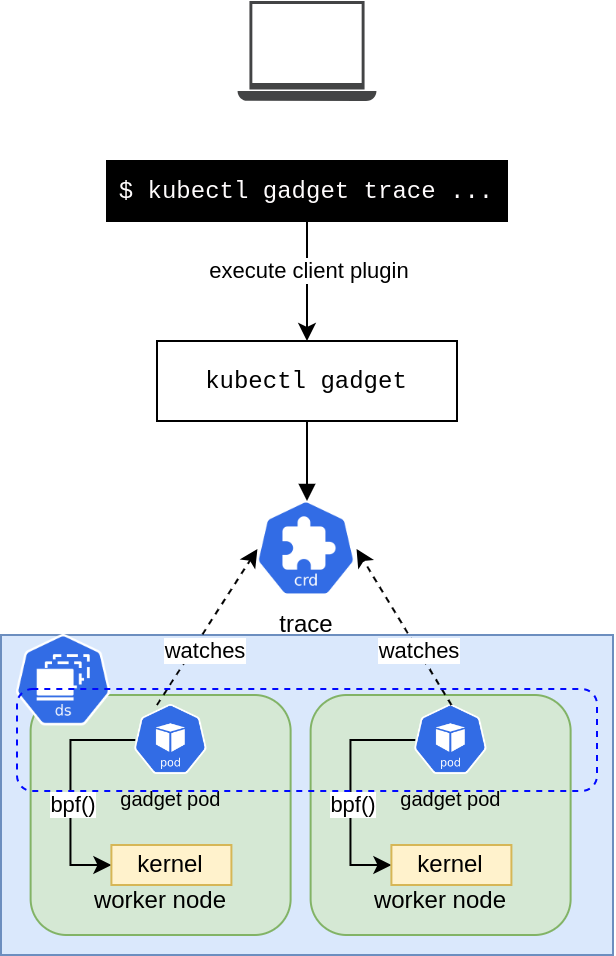

The diagram above was exported from draw.io. Its source (the exported page's mxGraphModel, read from the mxfile embedded in the PNG):
<mxGraphModel dx="1662" dy="800" grid="1" gridSize="10" guides="1" tooltips="1" connect="1" arrows="1" fold="1" page="1" pageScale="1" pageWidth="827" pageHeight="1169" math="0" shadow="0">
  <root>
    <mxCell id="0" />
    <mxCell id="1" parent="0" />
    <mxCell id="W6VTkri_ovJ_dsVZP6XF-8" value="" style="rounded=0;whiteSpace=wrap;html=1;fillColor=#dae8fc;strokeColor=#6c8ebf;" parent="1" vertex="1">
      <mxGeometry x="30" y="357" width="306" height="160" as="geometry" />
    </mxCell>
    <mxCell id="W6VTkri_ovJ_dsVZP6XF-25" style="edgeStyle=orthogonalEdgeStyle;rounded=0;orthogonalLoop=1;jettySize=auto;html=1;entryX=0.5;entryY=0;entryDx=0;entryDy=0;" parent="1" source="W6VTkri_ovJ_dsVZP6XF-1" target="W6VTkri_ovJ_dsVZP6XF-4" edge="1">
      <mxGeometry relative="1" as="geometry" />
    </mxCell>
    <mxCell id="W6VTkri_ovJ_dsVZP6XF-26" value="execute client plugin" style="edgeLabel;html=1;align=center;verticalAlign=middle;resizable=0;points=[];" parent="W6VTkri_ovJ_dsVZP6XF-25" connectable="0" vertex="1">
      <mxGeometry x="-0.1972" y="2" relative="1" as="geometry">
        <mxPoint x="-2" as="offset" />
      </mxGeometry>
    </mxCell>
    <mxCell id="W6VTkri_ovJ_dsVZP6XF-1" value="&lt;font face=&quot;Courier New&quot;&gt;$ kubectl gadget trace ...&lt;/font&gt;" style="rounded=0;whiteSpace=wrap;html=1;labelBackgroundColor=#000000;fontColor=#FFFCFD;fillColor=#000000;" parent="1" vertex="1">
      <mxGeometry x="82.99999999999997" y="120" width="200" height="30" as="geometry" />
    </mxCell>
    <mxCell id="W6VTkri_ovJ_dsVZP6XF-2" value="" style="sketch=0;pointerEvents=1;shadow=0;dashed=0;html=1;strokeColor=none;fillColor=#434445;aspect=fixed;labelPosition=center;verticalLabelPosition=bottom;verticalAlign=top;align=center;outlineConnect=0;shape=mxgraph.vvd.laptop;" parent="1" vertex="1">
      <mxGeometry x="148.27999999999997" y="40" width="69.44" height="50" as="geometry" />
    </mxCell>
    <mxCell id="W6VTkri_ovJ_dsVZP6XF-4" value="&lt;font face=&quot;Courier New&quot;&gt;kubectl gadget&lt;/font&gt;" style="rounded=0;whiteSpace=wrap;html=1;" parent="1" vertex="1">
      <mxGeometry x="108" y="210" width="150" height="40" as="geometry" />
    </mxCell>
    <mxCell id="W6VTkri_ovJ_dsVZP6XF-17" value="&lt;br&gt;&lt;br&gt;&lt;br&gt;&lt;br&gt;&lt;br&gt;&lt;br&gt;worker node" style="rounded=1;whiteSpace=wrap;html=1;fillColor=#d5e8d4;strokeColor=#82b366;" parent="1" vertex="1">
      <mxGeometry x="44.81" y="387" width="130" height="120" as="geometry" />
    </mxCell>
    <mxCell id="W6VTkri_ovJ_dsVZP6XF-16" value="trace" style="shape=image;imageAspect=0;aspect=fixed;verticalLabelPosition=bottom;verticalAlign=top;image=https://github.com/kubernetes/community/blob/master/icons/png/resources/labeled/crd-256.png?raw=true;" parent="1" vertex="1">
      <mxGeometry x="158.22000000000003" y="290" width="49.55" height="48" as="geometry" />
    </mxCell>
    <mxCell id="W6VTkri_ovJ_dsVZP6XF-37" style="edgeStyle=orthogonalEdgeStyle;rounded=0;orthogonalLoop=1;jettySize=auto;html=1;exitX=0;exitY=0.5;exitDx=0;exitDy=0;entryX=0;entryY=0.5;entryDx=0;entryDy=0;" parent="1" source="W6VTkri_ovJ_dsVZP6XF-13" target="W6VTkri_ovJ_dsVZP6XF-22" edge="1">
      <mxGeometry relative="1" as="geometry">
        <Array as="points">
          <mxPoint x="64.81" y="410" />
          <mxPoint x="64.81" y="472" />
        </Array>
      </mxGeometry>
    </mxCell>
    <mxCell id="W6VTkri_ovJ_dsVZP6XF-38" value="bpf()" style="edgeLabel;html=1;align=center;verticalAlign=middle;resizable=0;points=[];" parent="W6VTkri_ovJ_dsVZP6XF-37" connectable="0" vertex="1">
      <mxGeometry x="0.1113" relative="1" as="geometry">
        <mxPoint as="offset" />
      </mxGeometry>
    </mxCell>
    <mxCell id="W6VTkri_ovJ_dsVZP6XF-13" value="gadget pod" style="shape=image;imageAspect=0;aspect=fixed;verticalLabelPosition=bottom;verticalAlign=top;image=https://github.com/kubernetes/community/blob/master/icons/png/resources/labeled/pod-256.png?raw=true;fontSize=10;" parent="1" vertex="1">
      <mxGeometry x="97.14000000000004" y="392" width="36.12" height="35" as="geometry" />
    </mxCell>
    <mxCell id="W6VTkri_ovJ_dsVZP6XF-12" value="" style="shape=image;imageAspect=0;aspect=fixed;verticalLabelPosition=bottom;verticalAlign=top;image=https://github.com/kubernetes/community/blob/master/icons/png/resources/labeled/ds-256.png?raw=true;" parent="1" vertex="1">
      <mxGeometry x="38" y="357" width="47.2" height="45.71" as="geometry" />
    </mxCell>
    <mxCell id="W6VTkri_ovJ_dsVZP6XF-22" value="kernel" style="rounded=0;whiteSpace=wrap;html=1;fillColor=#fff2cc;strokeColor=#d6b656;" parent="1" vertex="1">
      <mxGeometry x="85.19999999999999" y="462" width="60" height="20" as="geometry" />
    </mxCell>
    <mxCell id="W6VTkri_ovJ_dsVZP6XF-29" value="" style="endArrow=block;endFill=1;html=1;rounded=0;exitX=0.5;exitY=1;exitDx=0;exitDy=0;entryX=0.5;entryY=0;entryDx=0;entryDy=0;" parent="1" source="W6VTkri_ovJ_dsVZP6XF-4" target="W6VTkri_ovJ_dsVZP6XF-16" edge="1">
      <mxGeometry width="160" relative="1" as="geometry">
        <mxPoint x="170" y="280" as="sourcePoint" />
        <mxPoint x="330" y="280" as="targetPoint" />
      </mxGeometry>
    </mxCell>
    <mxCell id="W6VTkri_ovJ_dsVZP6XF-32" value="" style="endArrow=classic;html=1;rounded=0;entryX=0;entryY=0.5;entryDx=0;entryDy=0;dashed=1;" parent="1" target="W6VTkri_ovJ_dsVZP6XF-16" edge="1">
      <mxGeometry width="50" height="50" relative="1" as="geometry">
        <mxPoint x="108" y="392" as="sourcePoint" />
        <mxPoint x="158" y="342" as="targetPoint" />
      </mxGeometry>
    </mxCell>
    <mxCell id="W6VTkri_ovJ_dsVZP6XF-33" value="watches" style="edgeLabel;html=1;align=center;verticalAlign=middle;resizable=0;points=[];" parent="W6VTkri_ovJ_dsVZP6XF-32" connectable="0" vertex="1">
      <mxGeometry x="-0.2821" relative="1" as="geometry">
        <mxPoint x="5" as="offset" />
      </mxGeometry>
    </mxCell>
    <mxCell id="W6VTkri_ovJ_dsVZP6XF-39" value="&lt;br&gt;&lt;br&gt;&lt;br&gt;&lt;br&gt;&lt;br&gt;&lt;br&gt;worker node" style="rounded=1;whiteSpace=wrap;html=1;fillColor=#d5e8d4;strokeColor=#82b366;" parent="1" vertex="1">
      <mxGeometry x="184.81" y="387" width="130" height="120" as="geometry" />
    </mxCell>
    <mxCell id="W6VTkri_ovJ_dsVZP6XF-40" style="edgeStyle=orthogonalEdgeStyle;rounded=0;orthogonalLoop=1;jettySize=auto;html=1;exitX=0;exitY=0.5;exitDx=0;exitDy=0;entryX=0;entryY=0.5;entryDx=0;entryDy=0;" parent="1" source="W6VTkri_ovJ_dsVZP6XF-42" target="W6VTkri_ovJ_dsVZP6XF-43" edge="1">
      <mxGeometry relative="1" as="geometry">
        <Array as="points">
          <mxPoint x="204.81" y="410" />
          <mxPoint x="204.81" y="472" />
        </Array>
      </mxGeometry>
    </mxCell>
    <mxCell id="W6VTkri_ovJ_dsVZP6XF-41" value="bpf()" style="edgeLabel;html=1;align=center;verticalAlign=middle;resizable=0;points=[];" parent="W6VTkri_ovJ_dsVZP6XF-40" connectable="0" vertex="1">
      <mxGeometry x="0.1113" relative="1" as="geometry">
        <mxPoint as="offset" />
      </mxGeometry>
    </mxCell>
    <mxCell id="W6VTkri_ovJ_dsVZP6XF-42" value="gadget pod" style="shape=image;imageAspect=0;aspect=fixed;verticalLabelPosition=bottom;verticalAlign=top;image=https://github.com/kubernetes/community/blob/master/icons/png/resources/labeled/pod-256.png?raw=true;fontSize=10;" parent="1" vertex="1">
      <mxGeometry x="237.14000000000004" y="392" width="36.12" height="35" as="geometry" />
    </mxCell>
    <mxCell id="W6VTkri_ovJ_dsVZP6XF-43" value="kernel" style="rounded=0;whiteSpace=wrap;html=1;fillColor=#fff2cc;strokeColor=#d6b656;" parent="1" vertex="1">
      <mxGeometry x="225.2" y="462" width="60" height="20" as="geometry" />
    </mxCell>
    <mxCell id="W6VTkri_ovJ_dsVZP6XF-44" value="" style="endArrow=classic;html=1;rounded=0;entryX=1;entryY=0.5;entryDx=0;entryDy=0;dashed=1;exitX=0.5;exitY=0;exitDx=0;exitDy=0;" parent="1" source="W6VTkri_ovJ_dsVZP6XF-42" target="W6VTkri_ovJ_dsVZP6XF-16" edge="1">
      <mxGeometry width="50" height="50" relative="1" as="geometry">
        <mxPoint x="167.72000000000003" y="392" as="sourcePoint" />
        <mxPoint x="217.72000000000003" y="314" as="targetPoint" />
      </mxGeometry>
    </mxCell>
    <mxCell id="W6VTkri_ovJ_dsVZP6XF-45" value="watches" style="edgeLabel;html=1;align=center;verticalAlign=middle;resizable=0;points=[];" parent="W6VTkri_ovJ_dsVZP6XF-44" connectable="0" vertex="1">
      <mxGeometry x="-0.2821" relative="1" as="geometry">
        <mxPoint as="offset" />
      </mxGeometry>
    </mxCell>
    <mxCell id="W6VTkri_ovJ_dsVZP6XF-21" value="" style="rounded=1;whiteSpace=wrap;html=1;fillColor=none;dashed=1;strokeColor=#0008FF;movable=1;resizable=1;rotatable=1;deletable=1;editable=1;locked=0;connectable=1;" parent="1" vertex="1">
      <mxGeometry x="38" y="384" width="290" height="51" as="geometry" />
    </mxCell>
  </root>
</mxGraphModel>